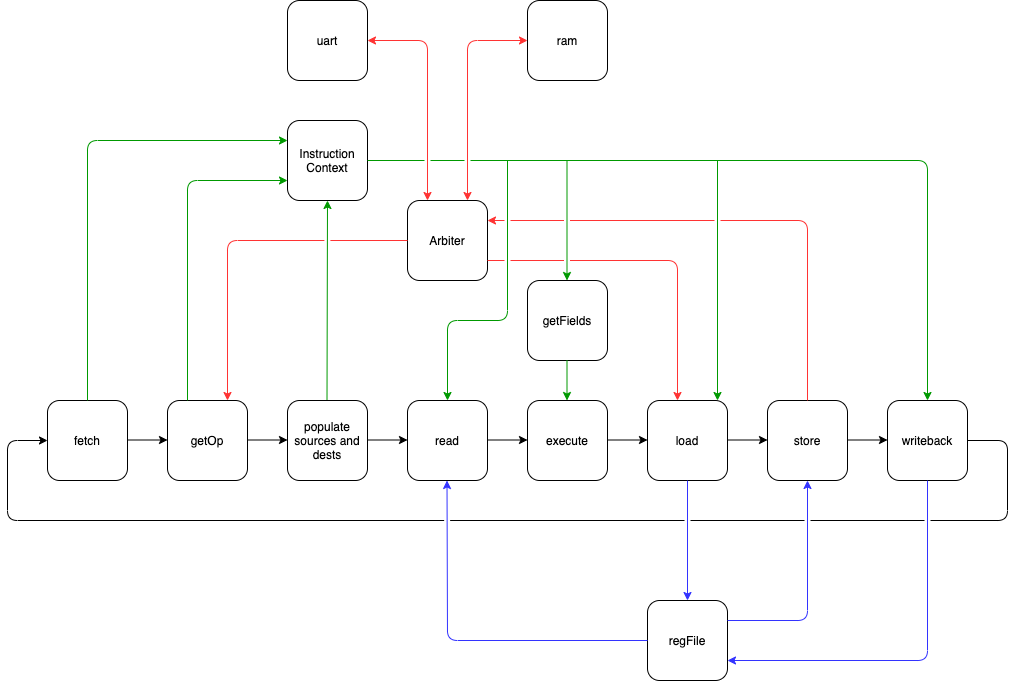

The diagram above was exported from draw.io. Its source (the exported page's mxGraphModel, read from the mxfile embedded in the PNG):
<mxGraphModel dx="2206" dy="1672" grid="1" gridSize="10" guides="1" tooltips="1" connect="1" arrows="1" fold="1" page="1" pageScale="1" pageWidth="1100" pageHeight="850" math="0" shadow="0">
  <root>
    <mxCell id="0" />
    <mxCell id="1" parent="0" />
    <mxCell id="zaGdWiQKXc9QVE9CFiHG-1" value="fetch" style="rounded=1;whiteSpace=wrap;html=1;" parent="1" vertex="1">
      <mxGeometry x="40" y="280" width="80" height="80" as="geometry" />
    </mxCell>
    <mxCell id="zaGdWiQKXc9QVE9CFiHG-2" value="getOp" style="rounded=1;whiteSpace=wrap;html=1;" parent="1" vertex="1">
      <mxGeometry x="160" y="280" width="80" height="80" as="geometry" />
    </mxCell>
    <mxCell id="zaGdWiQKXc9QVE9CFiHG-3" value="read" style="rounded=1;whiteSpace=wrap;html=1;" parent="1" vertex="1">
      <mxGeometry x="400" y="280" width="80" height="80" as="geometry" />
    </mxCell>
    <mxCell id="zaGdWiQKXc9QVE9CFiHG-4" value="execute" style="rounded=1;whiteSpace=wrap;html=1;" parent="1" vertex="1">
      <mxGeometry x="520" y="280" width="80" height="80" as="geometry" />
    </mxCell>
    <mxCell id="zaGdWiQKXc9QVE9CFiHG-5" value="load" style="rounded=1;whiteSpace=wrap;html=1;" parent="1" vertex="1">
      <mxGeometry x="640" y="280" width="80" height="80" as="geometry" />
    </mxCell>
    <mxCell id="zaGdWiQKXc9QVE9CFiHG-6" value="store" style="rounded=1;whiteSpace=wrap;html=1;" parent="1" vertex="1">
      <mxGeometry x="760" y="280" width="80" height="80" as="geometry" />
    </mxCell>
    <mxCell id="zaGdWiQKXc9QVE9CFiHG-7" value="writeback" style="rounded=1;whiteSpace=wrap;html=1;" parent="1" vertex="1">
      <mxGeometry x="880" y="280" width="80" height="80" as="geometry" />
    </mxCell>
    <mxCell id="zaGdWiQKXc9QVE9CFiHG-9" value="getFields" style="rounded=1;whiteSpace=wrap;html=1;" parent="1" vertex="1">
      <mxGeometry x="520" y="160" width="80" height="80" as="geometry" />
    </mxCell>
    <mxCell id="zaGdWiQKXc9QVE9CFiHG-10" value="regFile" style="rounded=1;whiteSpace=wrap;html=1;" parent="1" vertex="1">
      <mxGeometry x="640" y="480" width="80" height="80" as="geometry" />
    </mxCell>
    <mxCell id="zaGdWiQKXc9QVE9CFiHG-11" value="" style="endArrow=classic;html=1;strokeColor=#3333FF;" parent="1" edge="1">
      <mxGeometry width="50" height="50" relative="1" as="geometry">
        <mxPoint x="640" y="520" as="sourcePoint" />
        <mxPoint x="439.5" y="360" as="targetPoint" />
        <Array as="points">
          <mxPoint x="440" y="520" />
        </Array>
      </mxGeometry>
    </mxCell>
    <mxCell id="zaGdWiQKXc9QVE9CFiHG-13" value="" style="endArrow=classic;html=1;strokeColor=#3333FF;" parent="1" edge="1">
      <mxGeometry width="50" height="50" relative="1" as="geometry">
        <mxPoint x="720" y="500" as="sourcePoint" />
        <mxPoint x="800" y="360" as="targetPoint" />
        <Array as="points">
          <mxPoint x="800" y="500" />
        </Array>
      </mxGeometry>
    </mxCell>
    <mxCell id="zaGdWiQKXc9QVE9CFiHG-14" value="" style="endArrow=classic;html=1;strokeColor=#3333FF;" parent="1" edge="1">
      <mxGeometry width="50" height="50" relative="1" as="geometry">
        <mxPoint x="680" y="360" as="sourcePoint" />
        <mxPoint x="680" y="480" as="targetPoint" />
      </mxGeometry>
    </mxCell>
    <mxCell id="zaGdWiQKXc9QVE9CFiHG-15" value="" style="endArrow=classic;html=1;strokeColor=#009900;" parent="1" edge="1">
      <mxGeometry width="50" height="50" relative="1" as="geometry">
        <mxPoint x="559.5" y="240" as="sourcePoint" />
        <mxPoint x="559.5" y="280" as="targetPoint" />
      </mxGeometry>
    </mxCell>
    <mxCell id="zaGdWiQKXc9QVE9CFiHG-16" value="" style="endArrow=classic;html=1;" parent="1" edge="1">
      <mxGeometry width="50" height="50" relative="1" as="geometry">
        <mxPoint x="120" y="319.5" as="sourcePoint" />
        <mxPoint x="160" y="319.5" as="targetPoint" />
      </mxGeometry>
    </mxCell>
    <mxCell id="zaGdWiQKXc9QVE9CFiHG-17" value="" style="endArrow=classic;html=1;" parent="1" edge="1">
      <mxGeometry width="50" height="50" relative="1" as="geometry">
        <mxPoint x="240" y="319.5" as="sourcePoint" />
        <mxPoint x="280" y="319.5" as="targetPoint" />
      </mxGeometry>
    </mxCell>
    <mxCell id="zaGdWiQKXc9QVE9CFiHG-18" value="" style="endArrow=classic;html=1;" parent="1" edge="1">
      <mxGeometry width="50" height="50" relative="1" as="geometry">
        <mxPoint x="480" y="319.5" as="sourcePoint" />
        <mxPoint x="520" y="319.5" as="targetPoint" />
      </mxGeometry>
    </mxCell>
    <mxCell id="zaGdWiQKXc9QVE9CFiHG-19" value="" style="endArrow=classic;html=1;" parent="1" edge="1">
      <mxGeometry width="50" height="50" relative="1" as="geometry">
        <mxPoint x="600" y="319.5" as="sourcePoint" />
        <mxPoint x="640" y="319.5" as="targetPoint" />
      </mxGeometry>
    </mxCell>
    <mxCell id="zaGdWiQKXc9QVE9CFiHG-20" value="" style="endArrow=classic;html=1;" parent="1" edge="1">
      <mxGeometry width="50" height="50" relative="1" as="geometry">
        <mxPoint x="720" y="319.5" as="sourcePoint" />
        <mxPoint x="760" y="319.5" as="targetPoint" />
      </mxGeometry>
    </mxCell>
    <mxCell id="zaGdWiQKXc9QVE9CFiHG-21" value="" style="endArrow=classic;html=1;" parent="1" edge="1">
      <mxGeometry width="50" height="50" relative="1" as="geometry">
        <mxPoint x="840" y="319.5" as="sourcePoint" />
        <mxPoint x="880" y="319.5" as="targetPoint" />
      </mxGeometry>
    </mxCell>
    <mxCell id="zaGdWiQKXc9QVE9CFiHG-22" value="Arbiter" style="rounded=1;whiteSpace=wrap;html=1;" parent="1" vertex="1">
      <mxGeometry x="400" y="80" width="80" height="80" as="geometry" />
    </mxCell>
    <mxCell id="zaGdWiQKXc9QVE9CFiHG-26" value="Instruction Context" style="rounded=1;whiteSpace=wrap;html=1;" parent="1" vertex="1">
      <mxGeometry x="280" width="80" height="80" as="geometry" />
    </mxCell>
    <mxCell id="zaGdWiQKXc9QVE9CFiHG-27" value="" style="endArrow=classic;html=1;strokeColor=#009900;" parent="1" edge="1">
      <mxGeometry width="50" height="50" relative="1" as="geometry">
        <mxPoint x="319.5" y="280" as="sourcePoint" />
        <mxPoint x="320" y="80" as="targetPoint" />
      </mxGeometry>
    </mxCell>
    <mxCell id="zaGdWiQKXc9QVE9CFiHG-29" value="" style="endArrow=classic;html=1;strokeColor=#009900;" parent="1" edge="1">
      <mxGeometry width="50" height="50" relative="1" as="geometry">
        <mxPoint x="559.5" y="40" as="sourcePoint" />
        <mxPoint x="559.5" y="160" as="targetPoint" />
      </mxGeometry>
    </mxCell>
    <mxCell id="zaGdWiQKXc9QVE9CFiHG-25" value="" style="endArrow=classic;html=1;jumpStyle=gap;strokeColor=#FF3333;" parent="1" edge="1">
      <mxGeometry width="50" height="50" relative="1" as="geometry">
        <mxPoint x="400" y="120" as="sourcePoint" />
        <mxPoint x="220" y="280" as="targetPoint" />
        <Array as="points">
          <mxPoint x="220" y="120" />
        </Array>
      </mxGeometry>
    </mxCell>
    <mxCell id="zaGdWiQKXc9QVE9CFiHG-30" value="" style="endArrow=classic;html=1;strokeColor=#009900;" parent="1" edge="1">
      <mxGeometry width="50" height="50" relative="1" as="geometry">
        <mxPoint x="710" y="40" as="sourcePoint" />
        <mxPoint x="710" y="280" as="targetPoint" />
      </mxGeometry>
    </mxCell>
    <mxCell id="zaGdWiQKXc9QVE9CFiHG-31" value="" style="endArrow=classic;html=1;strokeColor=#3333FF;" parent="1" edge="1">
      <mxGeometry width="50" height="50" relative="1" as="geometry">
        <mxPoint x="920" y="360" as="sourcePoint" />
        <mxPoint x="720" y="540" as="targetPoint" />
        <Array as="points">
          <mxPoint x="920" y="540" />
        </Array>
      </mxGeometry>
    </mxCell>
    <mxCell id="zaGdWiQKXc9QVE9CFiHG-8" value="" style="endArrow=classic;html=1;jumpStyle=gap;" parent="1" edge="1">
      <mxGeometry width="50" height="50" relative="1" as="geometry">
        <mxPoint x="960" y="320" as="sourcePoint" />
        <mxPoint x="40" y="320" as="targetPoint" />
        <Array as="points">
          <mxPoint x="1000" y="320" />
          <mxPoint x="1000" y="400" />
          <mxPoint y="400" />
          <mxPoint y="320" />
        </Array>
      </mxGeometry>
    </mxCell>
    <mxCell id="zaGdWiQKXc9QVE9CFiHG-32" value="uart" style="rounded=1;whiteSpace=wrap;html=1;" parent="1" vertex="1">
      <mxGeometry x="280" y="-120" width="80" height="80" as="geometry" />
    </mxCell>
    <mxCell id="zaGdWiQKXc9QVE9CFiHG-33" value="ram" style="rounded=1;whiteSpace=wrap;html=1;" parent="1" vertex="1">
      <mxGeometry x="520" y="-120" width="80" height="80" as="geometry" />
    </mxCell>
    <mxCell id="zaGdWiQKXc9QVE9CFiHG-34" value="" style="endArrow=classic;startArrow=classic;html=1;strokeColor=#FF3333;" parent="1" edge="1">
      <mxGeometry width="50" height="50" relative="1" as="geometry">
        <mxPoint x="360" y="-80" as="sourcePoint" />
        <mxPoint x="420" y="80" as="targetPoint" />
        <Array as="points">
          <mxPoint x="420" y="-80" />
        </Array>
      </mxGeometry>
    </mxCell>
    <mxCell id="zaGdWiQKXc9QVE9CFiHG-35" value="" style="endArrow=classic;startArrow=classic;html=1;strokeColor=#FF3333;" parent="1" edge="1">
      <mxGeometry width="50" height="50" relative="1" as="geometry">
        <mxPoint x="520" y="-80" as="sourcePoint" />
        <mxPoint x="460" y="80" as="targetPoint" />
        <Array as="points">
          <mxPoint x="460" y="-80" />
        </Array>
      </mxGeometry>
    </mxCell>
    <mxCell id="zaGdWiQKXc9QVE9CFiHG-28" value="" style="endArrow=classic;html=1;jumpStyle=gap;strokeColor=#009900;" parent="1" edge="1">
      <mxGeometry width="50" height="50" relative="1" as="geometry">
        <mxPoint x="360" y="40" as="sourcePoint" />
        <mxPoint x="920" y="280" as="targetPoint" />
        <Array as="points">
          <mxPoint x="920" y="40" />
        </Array>
      </mxGeometry>
    </mxCell>
    <mxCell id="zaGdWiQKXc9QVE9CFiHG-37" value="" style="endArrow=classic;html=1;strokeColor=#009900;" parent="1" edge="1">
      <mxGeometry width="50" height="50" relative="1" as="geometry">
        <mxPoint x="500" y="40" as="sourcePoint" />
        <mxPoint x="440" y="280" as="targetPoint" />
        <Array as="points">
          <mxPoint x="500" y="200" />
          <mxPoint x="440" y="200" />
        </Array>
      </mxGeometry>
    </mxCell>
    <mxCell id="zaGdWiQKXc9QVE9CFiHG-23" value="" style="endArrow=classic;html=1;jumpStyle=gap;strokeColor=#FF3333;" parent="1" edge="1">
      <mxGeometry width="50" height="50" relative="1" as="geometry">
        <mxPoint x="800" y="280" as="sourcePoint" />
        <mxPoint x="480" y="100" as="targetPoint" />
        <Array as="points">
          <mxPoint x="800" y="100" />
        </Array>
      </mxGeometry>
    </mxCell>
    <mxCell id="zaGdWiQKXc9QVE9CFiHG-24" value="" style="endArrow=classic;html=1;jumpStyle=gap;strokeColor=#FF3333;" parent="1" edge="1">
      <mxGeometry width="50" height="50" relative="1" as="geometry">
        <mxPoint x="480" y="140" as="sourcePoint" />
        <mxPoint x="670" y="280" as="targetPoint" />
        <Array as="points">
          <mxPoint x="670" y="140" />
        </Array>
      </mxGeometry>
    </mxCell>
    <mxCell id="vVbbhP00FI2jI-Wgepzq-1" value="populate sources and dests" style="rounded=1;whiteSpace=wrap;html=1;" vertex="1" parent="1">
      <mxGeometry x="280" y="280" width="80" height="80" as="geometry" />
    </mxCell>
    <mxCell id="vVbbhP00FI2jI-Wgepzq-2" value="" style="endArrow=classic;html=1;" edge="1" parent="1">
      <mxGeometry width="50" height="50" relative="1" as="geometry">
        <mxPoint x="360" y="319.5" as="sourcePoint" />
        <mxPoint x="400" y="319.5" as="targetPoint" />
      </mxGeometry>
    </mxCell>
    <mxCell id="vVbbhP00FI2jI-Wgepzq-3" value="" style="endArrow=classic;html=1;strokeColor=#009900;" edge="1" parent="1">
      <mxGeometry width="50" height="50" relative="1" as="geometry">
        <mxPoint x="180" y="280" as="sourcePoint" />
        <mxPoint x="280" y="60" as="targetPoint" />
        <Array as="points">
          <mxPoint x="180" y="60" />
        </Array>
      </mxGeometry>
    </mxCell>
    <mxCell id="vVbbhP00FI2jI-Wgepzq-4" value="" style="endArrow=classic;html=1;strokeColor=#009900;" edge="1" parent="1">
      <mxGeometry width="50" height="50" relative="1" as="geometry">
        <mxPoint x="80" y="280" as="sourcePoint" />
        <mxPoint x="280" y="20" as="targetPoint" />
        <Array as="points">
          <mxPoint x="80" y="20" />
        </Array>
      </mxGeometry>
    </mxCell>
  </root>
</mxGraphModel>